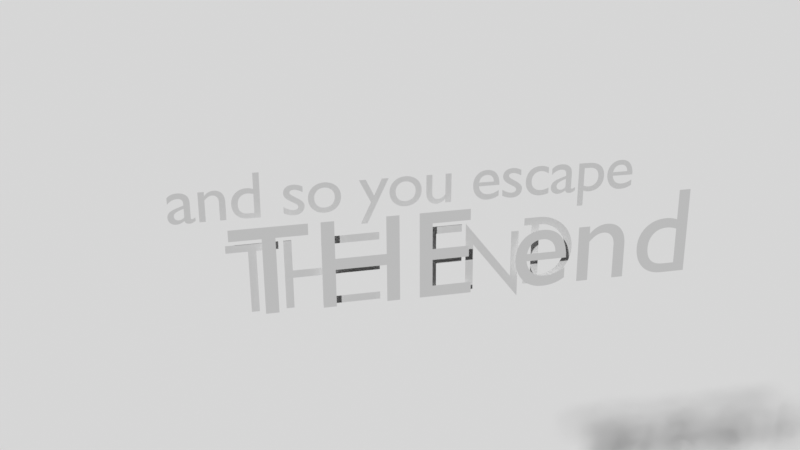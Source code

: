# Source: end.blend  (saved by Blender 3.1.7; exported with 4.5.12 LTS)
import bpy
from mathutils import Matrix  # noqa: F401  (used for matrix-valued properties, if any)

bpy.ops.wm.read_factory_settings(use_empty=True)
scene = bpy.context.scene
scene.name = 'Scene'

# ---- collections
col_collection = bpy.data.collections.new('Collection'); scene.collection.children.link(col_collection)

# ---- world
world_world = bpy.data.worlds.new('World'); scene.world = world_world
world_world.use_nodes = True; world_world.node_tree.nodes.clear()
_N = world_world.node_tree.nodes; _L = world_world.node_tree.links
n0 = _N.new('ShaderNodeOutputWorld'); n0.name = 'World Output'; n0.location = (300, 300)
n1 = _N.new('ShaderNodeBackground'); n1.name = 'Background'; n1.location = (10, 300)
n1.inputs[0].default_value = (0.05088, 0.05088, 0.05088, 1.0)
_L.new(n1.outputs[0], n0.inputs[0])
n0.is_active_output = True
world_world.color = (0.05088, 0.05088, 0.05088)
world_world.use_sun_shadow = False
world_world.sun_shadow_jitter_overblur = 0.0

# ---- cameras
cam_camera_001 = bpy.data.cameras.new('Camera.001')

# ---- meshes
me_text_003 = bpy.data.meshes.new('Text.003')
me_text_003.from_pydata([(2.244, 0.4833, 0.0), (2.303, 0.4833, 0.0), (2.303, 0.05887, 0.0), (2.244, 0.05887, 0.0), (2.244, 0.0, 0.0), (2.362, 0.0, 0.0), (2.398, 0.002479, 0.0), (2.434, 0.0097, 0.0), (2.467, 0.02134, 0.0), (2.498, 0.03707, 0.0), (2.527, 0.05656, 0.0), (2.553, 0.07949, 0.0), (2.576, 0.1055, 0.0), (2.595, 0.1344, 0.0), (2.611, 0.1657, 0.0), (2.622, 0.1991, 0.0), (2.63, 0.2344, 0.0), (2.632, 0.2711, 0.0), (2.63, 0.308, 0.0), (2.622, 0.3434, 0.0), (2.611, 0.3769, 0.0), (2.595, 0.4082, 0.0), (2.576, 0.437, 0.0), (2.553, 0.463, 0.0), (2.527, 0.4859, 0.0), (2.498, 0.5053, 0.0), (2.467, 0.521, 0.0), (2.434, 0.5326, 0.0), (2.398, 0.5398, 0.0), (2.362, 0.5422, 0.0), (2.244, 0.5422, 0.0), (2.362, 0.4833, 0.0), (2.39, 0.4814, 0.0), (2.418, 0.4758, 0.0), (2.444, 0.4667, 0.0), (2.469, 0.4545, 0.0), (2.491, 0.4393, 0.0), (2.511, 0.4214, 0.0), (2.529, 0.401, 0.0), (2.544, 0.3785, 0.0), (2.557, 0.3539, 0.0), (2.566, 0.3277, 0.0), (2.571, 0.3, 0.0), (2.573, 0.2711, 0.0), (2.571, 0.2424, 0.0), (2.566, 0.2148, 0.0), (2.557, 0.1886, 0.0), (2.544, 0.1641, 0.0), (2.529, 0.1415, 0.0), (2.511, 0.1211, 0.0), (2.491, 0.1032, 0.0), (2.469, 0.0879, 0.0), (2.444, 0.07558, 0.0), (2.418, 0.06647, 0.0), (2.39, 0.06081, 0.0), (2.362, 0.05887, 0.0), (2.201, -0.09682, 0.0), (2.201, 0.4454, 0.0), (2.143, 0.4454, 0.0), (2.143, 0.07746, 0.0), (1.787, 0.5422, 0.0), (1.787, 0.0, 0.0), (1.846, 0.0, 0.0), (1.846, 0.3679, 0.0), (1.5, 0.5422, 0.0), (1.5, 0.0, 0.0), (1.756, 0.0, 0.0), (1.756, 0.05887, 0.0), (1.559, 0.05887, 0.0), (1.559, 0.2417, 0.0), (1.756, 0.2417, 0.0), (1.756, 0.3005, 0.0), (1.559, 0.3005, 0.0), (1.559, 0.4833, 0.0), (1.756, 0.4833, 0.0), (1.756, 0.5422, 0.0), (0.7955, 0.5422, 0.0), (0.7955, 0.4833, 0.0), (1.129, 0.4833, 0.0), (1.129, 0.5422, 0.0), (0.7955, 0.05887, 0.0), (0.7955, 0.0, 0.0), (1.129, 0.0, 0.0), (1.129, 0.05887, 0.0), (0.7955, 0.3005, 0.0), (0.7955, 0.2417, 0.0), (1.129, 0.2417, 0.0), (1.129, 0.3005, 0.0), (0.4237, 0.0, 0.0), (0.4826, 0.0, 0.0), (0.4826, 0.2417, 0.0), (0.6979, 0.2417, 0.0), (0.6979, 0.0, 0.0), (0.7568, 0.0, 0.0), (0.7568, 0.5422, 0.0), (0.6979, 0.5422, 0.0), (0.6979, 0.3005, 0.0), (0.4826, 0.3005, 0.0), (0.4826, 0.5422, 0.0), (0.4237, 0.5422, 0.0), (0.227, 0.0, 0.0), (0.227, 0.4833, 0.0), (0.3873, 0.4833, 0.0), (0.3873, 0.5422, 0.0), (0.007746, 0.5422, 0.0), (0.007746, 0.4833, 0.0), (0.1681, 0.4833, 0.0), (0.1681, 0.0, 0.0)], [], [(0, 29, 30), (0, 28, 29), (0, 27, 28), (0, 26, 27), (0, 25, 26), (0, 24, 25), (0, 1, 24), (1, 31, 24), (31, 32, 24), (32, 23, 24), (2, 31, 1), (2, 55, 31), (33, 23, 32), (34, 23, 33), (35, 23, 34), (35, 22, 23), (36, 22, 35), (37, 22, 36), (37, 21, 22), (38, 21, 37), (38, 20, 21), (39, 20, 38), (40, 20, 39), (40, 19, 20), (41, 19, 40), (41, 18, 19), (42, 18, 41), (42, 17, 18), (43, 17, 42), (44, 17, 43), (44, 16, 17), (45, 16, 44), (45, 15, 16), (46, 15, 45), (46, 14, 15), (47, 14, 46), (47, 13, 14), (48, 13, 47), (49, 13, 48), (49, 12, 13), (50, 12, 49), (50, 11, 12), (51, 11, 50), (52, 11, 51), (52, 10, 11), (53, 10, 52), (54, 10, 53), (55, 10, 54), (4, 2, 3), (4, 55, 2), (4, 10, 55), (4, 9, 10), (4, 8, 9), (4, 7, 8), (4, 6, 7), (4, 5, 6), (61, 63, 60), (63, 59, 60), (59, 57, 58), (59, 56, 57), (61, 62, 63), (56, 59, 63), (65, 73, 64), (73, 75, 64), (73, 74, 75), (65, 72, 73), (65, 69, 72), (69, 71, 72), (69, 70, 71), (65, 68, 69), (65, 67, 68), (65, 66, 67), (81, 83, 80), (81, 82, 83), (85, 87, 84), (85, 86, 87), (77, 79, 76), (77, 78, 79), (88, 98, 99), (88, 97, 98), (96, 94, 95), (96, 93, 94), (88, 90, 97), (90, 96, 97), (90, 91, 96), (91, 93, 96), (88, 89, 90), (92, 93, 91), (105, 103, 104), (105, 102, 103), (106, 102, 105), (107, 101, 106), (101, 102, 106), (107, 100, 101)])
_uv = me_text_003.uv_layers.new(name='UVMap')
_uv.uv.foreach_set('vector', [0.0, 0.0, 0.5273, 0.0, 0.5455, 0.0, 0.0, 0.0, 0.5091, 0.0, 0.5273, 0.0, 0.0, 0.0, 0.4909, 0.0, 0.5091, 0.0, 0.0, 0.0, 0.4727, 0.0, 0.4909, 0.0, 0.0, 0.0, 0.4545, 0.0, 0.4727, 0.0, 0.0, 0.0, 0.4364, 0.0, 0.4545, 0.0, 0.0, 0.0, 0.01818, 0.0, 0.4364, 0.0, 0.01818, 0.0, 0.5636, 0.0, 0.4364, 0.0, 0.5636, 0.0, 0.5818, 0.0, 0.4364, 0.0, 0.5818, 0.0, 0.4182, 0.0, 0.4364, 0.0, 0.03636, 0.0, 0.5636, 0.0, 0.01818, 0.0, 0.03636, 0.0, 1.0, 0.0, 0.5636, 0.0, 0.6, 0.0, 0.4182, 0.0, 0.5818, 0.0, 0.6182, 0.0, 0.4182, 0.0, 0.6, 0.0, 0.6364, 0.0, 0.4182, 0.0, 0.6182, 0.0, 0.6364, 0.0, 0.4, 0.0, 0.4182, 0.0, 0.6545, 0.0, 0.4, 0.0, 0.6364, 0.0, 0.6727, 0.0, 0.4, 0.0, 0.6545, 0.0, 0.6727, 0.0, 0.3818, 0.0, 0.4, 0.0, 0.6909, 0.0, 0.3818, 0.0, 0.6727, 0.0, 0.6909, 0.0, 0.3636, 0.0, 0.3818, 0.0, 0.7091, 0.0, 0.3636, 0.0, 0.6909, 0.0, 0.7273, 0.0, 0.3636, 0.0, 0.7091, 0.0, 0.7273, 0.0, 0.3455, 0.0, 0.3636, 0.0, 0.7455, 0.0, 0.3455, 0.0, 0.7273, 0.0, 0.7455, 0.0, 0.3273, 0.0, 0.3455, 0.0, 0.7636, 0.0, 0.3273, 0.0, 0.7455, 0.0, 0.7636, 0.0, 0.3091, 0.0, 0.3273, 0.0, 0.7818, 0.0, 0.3091, 0.0, 0.7636, 0.0, 0.8, 0.0, 0.3091, 0.0, 0.7818, 0.0, 0.8, 0.0, 0.2909, 0.0, 0.3091, 0.0, 0.8182, 0.0, 0.2909, 0.0, 0.8, 0.0, 0.8182, 0.0, 0.2727, 0.0, 0.2909, 0.0, 0.8364, 0.0, 0.2727, 0.0, 0.8182, 0.0, 0.8364, 0.0, 0.2545, 0.0, 0.2727, 0.0, 0.8545, 0.0, 0.2545, 0.0, 0.8364, 0.0, 0.8545, 0.0, 0.2364, 0.0, 0.2545, 0.0, 0.8727, 0.0, 0.2364, 0.0, 0.8545, 0.0, 0.8909, 0.0, 0.2364, 0.0, 0.8727, 0.0, 0.8909, 0.0, 0.2182, 0.0, 0.2364, 0.0, 0.9091, 0.0, 0.2182, 0.0, 0.8909, 0.0, 0.9091, 0.0, 0.2, 0.0, 0.2182, 0.0, 0.9273, 0.0, 0.2, 0.0, 0.9091, 0.0, 0.9455, 0.0, 0.2, 0.0, 0.9273, 0.0, 0.9455, 0.0, 0.1818, 0.0, 0.2, 0.0, 0.9636, 0.0, 0.1818, 0.0, 0.9455, 0.0, 0.9818, 0.0, 0.1818, 0.0, 0.9636, 0.0, 1.0, 0.0, 0.1818, 0.0, 0.9818, 0.0, 0.07273, 0.0, 0.03636, 0.0, 0.05455, 0.0, 0.07273, 0.0, 1.0, 0.0, 0.03636, 0.0, 0.07273, 0.0, 0.1818, 0.0, 1.0, 0.0, 0.07273, 0.0, 0.1636, 0.0, 0.1818, 0.0, 0.07273, 0.0, 0.1455, 0.0, 0.1636, 0.0, 0.07273, 0.0, 0.1273, 0.0, 0.1455, 0.0, 0.07273, 0.0, 0.1091, 0.0, 0.1273, 0.0, 0.07273, 0.0, 0.09091, 0.0, 0.1091, 0.0, 0.7143, 0.0, 1.0, 0.0, 0.5714, 0.0, 1.0, 0.0, 0.4286, 0.0, 0.5714, 0.0, 0.4286, 0.0, 0.1429, 0.0, 0.2857, 0.0, 0.4286, 0.0, 0.0, 0.0, 0.1429, 0.0, 0.7143, 0.0, 0.8571, 0.0, 1.0, 0.0, 0.0, 0.0, 0.4286, 0.0, 1.0, 0.0, 0.09091, 0.0, 0.8182, 0.0, 0.0, 0.0, 0.8182, 0.0, 1.0, 0.0, 0.0, 0.0, 0.8182, 0.0, 0.9091, 0.0, 1.0, 0.0, 0.09091, 0.0, 0.7273, 0.0, 0.8182, 0.0, 0.09091, 0.0, 0.4545, 0.0, 0.7273, 0.0, 0.4545, 0.0, 0.6364, 0.0, 0.7273, 0.0, 0.4545, 0.0, 0.5455, 0.0, 0.6364, 0.0, 0.09091, 0.0, 0.3636, 0.0, 0.4545, 0.0, 0.09091, 0.0, 0.2727, 0.0, 0.3636, 0.0, 0.09091, 0.0, 0.1818, 0.0, 0.2727, 0.0, 0.4545, 0.0, 0.6364, 0.0, 0.3636, 0.0, 0.4545, 0.0, 0.5455, 0.0, 0.6364, 0.0, 0.8182, 0.0, 1.0, 0.0, 0.7273, 0.0, 0.8182, 0.0, 0.9091, 0.0, 1.0, 0.0, 0.09091, 0.0, 0.2727, 0.0, 0.0, 0.0, 0.09091, 0.0, 0.1818, 0.0, 0.2727, 0.0, 0.0, 0.0, 0.9091, 0.0, 1.0, 0.0, 0.0, 0.0, 0.8182, 0.0, 0.9091, 0.0, 0.7273, 0.0, 0.5455, 0.0, 0.6364, 0.0, 0.7273, 0.0, 0.4545, 0.0, 0.5455, 0.0, 0.0, 0.0, 0.1818, 0.0, 0.8182, 0.0, 0.1818, 0.0, 0.7273, 0.0, 0.8182, 0.0, 0.1818, 0.0, 0.2727, 0.0, 0.7273, 0.0, 0.2727, 0.0, 0.4545, 0.0, 0.7273, 0.0, 0.0, 0.0, 0.09091, 0.0, 0.1818, 0.0, 0.3636, 0.0, 0.4545, 0.0, 0.2727, 0.0, 0.7143, 0.0, 0.4286, 0.0, 0.5714, 0.0, 0.7143, 0.0, 0.2857, 0.0, 0.4286, 0.0, 0.8571, 0.0, 0.2857, 0.0, 0.7143, 0.0, 1.0, 0.0, 0.1429, 0.0, 0.8571, 0.0, 0.1429, 0.0, 0.2857, 0.0, 0.8571, 0.0, 1.0, 0.0, 0.0, 0.0, 0.1429, 0.0])
_ca = me_text_003.color_attributes.new('Col', 'BYTE_COLOR', 'CORNER')
_ca.data.foreach_set('color', [0.0, 0.0, 0.0, 1.0, 0.0, 0.0, 0.0, 1.0, 0.0, 0.0, 0.0, 1.0, 0.0, 0.0, 0.0, 1.0, 0.0, 0.0, 0.0, 1.0, 0.0, 0.0, 0.0, 1.0, 0.0, 0.0, 0.0, 1.0, 0.0, 0.0, 0.0, 1.0, 0.0, 0.0, 0.0, 1.0, 0.0, 0.0, 0.0, 1.0, 0.0, 0.0, 0.0, 1.0, 0.0, 0.0, 0.0, 1.0, 0.0, 0.0, 0.0, 1.0, 0.0, 0.0, 0.0, 1.0, 0.0, 0.0, 0.0, 1.0, 0.0, 0.0, 0.0, 1.0, 0.0, 0.0, 0.0, 1.0, 0.0, 0.0, 0.0, 1.0, 0.0, 0.0, 0.0, 1.0, 0.0, 0.0, 0.0, 1.0, 0.0, 0.0, 0.0, 1.0, 0.0, 0.0, 0.0, 1.0, 0.0, 0.0, 0.0, 1.0, 0.0, 0.0, 0.0, 1.0, 0.0, 0.0, 0.0, 1.0, 0.0, 0.0, 0.0, 1.0, 0.0, 0.0, 0.0, 1.0, 0.0, 0.0, 0.0, 1.0, 0.0, 0.0, 0.0, 1.0, 0.0, 0.0, 0.0, 1.0, 0.0, 0.0, 0.0, 1.0, 0.0, 0.0, 0.0, 1.0, 0.0, 0.0, 0.0, 1.0, 0.0, 0.0, 0.0, 1.0, 0.0, 0.0, 0.0, 1.0, 0.0, 0.0, 0.0, 1.0, 0.0, 0.0, 0.0, 1.0, 0.0, 0.0, 0.0, 1.0, 0.0, 0.0, 0.0, 1.0, 0.0, 0.0, 0.0, 1.0, 0.0, 0.0, 0.0, 1.0, 0.0, 0.0, 0.0, 1.0, 0.0, 0.0, 0.0, 1.0, 0.0, 0.0, 0.0, 1.0, 0.0, 0.0, 0.0, 1.0, 0.0, 0.0, 0.0, 1.0, 0.0, 0.0, 0.0, 1.0, 0.0, 0.0, 0.0, 1.0, 0.0, 0.0, 0.0, 1.0, 0.0, 0.0, 0.0, 1.0, 0.0, 0.0, 0.0, 1.0, 0.0, 0.0, 0.0, 1.0, 0.0, 0.0, 0.0, 1.0, 0.0, 0.0, 0.0, 1.0, 0.0, 0.0, 0.0, 1.0, 0.0, 0.0, 0.0, 1.0, 0.0, 0.0, 0.0, 1.0, 0.0, 0.0, 0.0, 1.0, 0.0, 0.0, 0.0, 1.0, 0.0, 0.0, 0.0, 1.0, 0.0, 0.0, 0.0, 1.0, 0.0, 0.0, 0.0, 1.0, 0.0, 0.0, 0.0, 1.0, 0.0, 0.0, 0.0, 1.0, 0.0, 0.0, 0.0, 1.0, 0.0, 0.0, 0.0, 1.0, 0.0, 0.0, 0.0, 1.0, 0.0, 0.0, 0.0, 1.0, 0.0, 0.0, 0.0, 1.0, 0.0, 0.0, 0.0, 1.0, 0.0, 0.0, 0.0, 1.0, 0.0, 0.0, 0.0, 1.0, 0.0, 0.0, 0.0, 1.0, 0.0, 0.0, 0.0, 1.0, 0.0, 0.0, 0.0, 1.0, 0.0, 0.0, 0.0, 1.0, 0.0, 0.0, 0.0, 1.0, 0.0, 0.0, 0.0, 1.0, 0.0, 0.0, 0.0, 1.0, 0.0, 0.0, 0.0, 1.0, 0.0, 0.0, 0.0, 1.0, 0.0, 0.0, 0.0, 1.0, 0.0, 0.0, 0.0, 1.0, 0.0, 0.0, 0.0, 1.0, 0.0, 0.0, 0.0, 1.0, 0.0, 0.0, 0.0, 1.0, 0.0, 0.0, 0.0, 1.0, 0.0, 0.0, 0.0, 1.0, 0.0, 0.0, 0.0, 1.0, 0.0, 0.0, 0.0, 1.0, 0.0, 0.0, 0.0, 1.0, 0.0, 0.0, 0.0, 1.0, 0.0, 0.0, 0.0, 1.0, 0.0, 0.0, 0.0, 1.0, 0.0, 0.0, 0.0, 1.0, 0.0, 0.0, 0.0, 1.0, 0.0, 0.0, 0.0, 1.0, 0.0, 0.0, 0.0, 1.0, 0.0, 0.0, 0.0, 1.0, 0.0, 0.0, 0.0, 1.0, 0.0, 0.0, 0.0, 1.0, 0.0, 0.0, 0.0, 1.0, 0.0, 0.0, 0.0, 1.0, 0.0, 0.0, 0.0, 1.0, 0.0, 0.0, 0.0, 1.0, 0.0, 0.0, 0.0, 1.0, 0.0, 0.0, 0.0, 1.0, 0.0, 0.0, 0.0, 1.0, 0.0, 0.0, 0.0, 1.0, 0.0, 0.0, 0.0, 1.0, 0.0, 0.0, 0.0, 1.0, 0.0, 0.0, 0.0, 1.0, 0.0, 0.0, 0.0, 1.0, 0.0, 0.0, 0.0, 1.0, 0.0, 0.0, 0.0, 1.0, 0.0, 0.0, 0.0, 1.0, 0.0, 0.0, 0.0, 1.0, 0.0, 0.0, 0.0, 1.0, 0.0, 0.0, 0.0, 1.0, 0.0, 0.0, 0.0, 1.0, 0.0, 0.0, 0.0, 1.0, 0.0, 0.0, 0.0, 1.0, 0.0, 0.0, 0.0, 1.0, 0.0, 0.0, 0.0, 1.0, 0.0, 0.0, 0.0, 1.0, 0.0, 0.0, 0.0, 1.0, 0.0, 0.0, 0.0, 1.0, 0.0, 0.0, 0.0, 1.0, 0.0, 0.0, 0.0, 1.0, 0.0, 0.0, 0.0, 1.0, 0.0, 0.0, 0.0, 1.0, 0.0, 0.0, 0.0, 1.0, 0.0, 0.0, 0.0, 1.0, 0.0, 0.0, 0.0, 1.0, 0.0, 0.0, 0.0, 1.0, 0.0, 0.0, 0.0, 1.0, 0.0, 0.0, 0.0, 1.0, 0.0, 0.0, 0.0, 1.0, 0.0, 0.0, 0.0, 1.0, 0.0, 0.0, 0.0, 1.0, 0.0, 0.0, 0.0, 1.0, 0.0, 0.0, 0.0, 1.0, 0.0, 0.0, 0.0, 1.0, 0.0, 0.0, 0.0, 1.0, 0.0, 0.0, 0.0, 1.0, 0.0, 0.0, 0.0, 1.0, 0.0, 0.0, 0.0, 1.0, 0.0, 0.0, 0.0, 1.0, 0.0, 0.0, 0.0, 1.0, 0.0, 0.0, 0.0, 1.0, 0.0, 0.0, 0.0, 1.0, 0.0, 0.0, 0.0, 1.0, 0.0, 0.0, 0.0, 1.0, 0.0, 0.0, 0.0, 1.0, 0.0, 0.0, 0.0, 1.0, 0.0, 0.0, 0.0, 1.0, 0.0, 0.0, 0.0, 1.0, 0.0, 0.0, 0.0, 1.0, 0.0, 0.0, 0.0, 1.0, 0.0, 0.0, 0.0, 1.0, 0.0, 0.0, 0.0, 1.0, 0.0, 0.0, 0.0, 1.0, 0.0, 0.0, 0.0, 1.0, 0.0, 0.0, 0.0, 1.0, 0.0, 0.0, 0.0, 1.0, 0.0, 0.0, 0.0, 1.0, 0.0, 0.0, 0.0, 1.0, 0.0, 0.0, 0.0, 1.0, 0.0, 0.0, 0.0, 1.0, 0.0, 0.0, 0.0, 1.0, 0.0, 0.0, 0.0, 1.0, 0.0, 0.0, 0.0, 1.0, 0.0, 0.0, 0.0, 1.0, 0.0, 0.0, 0.0, 1.0, 0.0, 0.0, 0.0, 1.0, 0.0, 0.0, 0.0, 1.0, 0.0, 0.0, 0.0, 1.0, 0.0, 0.0, 0.0, 1.0, 0.0, 0.0, 0.0, 1.0, 0.0, 0.0, 0.0, 1.0, 0.0, 0.0, 0.0, 1.0, 0.0, 0.0, 0.0, 1.0, 0.0, 0.0, 0.0, 1.0, 0.0, 0.0, 0.0, 1.0, 0.0, 0.0, 0.0, 1.0, 0.0, 0.0, 0.0, 1.0, 0.0, 0.0, 0.0, 1.0, 0.0, 0.0, 0.0, 1.0, 0.0, 0.0, 0.0, 1.0, 0.0, 0.0, 0.0, 1.0, 0.0, 0.0, 0.0, 1.0, 0.0, 0.0, 0.0, 1.0, 0.0, 0.0, 0.0, 1.0, 0.0, 0.0, 0.0, 1.0, 0.0, 0.0, 0.0, 1.0, 0.0, 0.0, 0.0, 1.0, 0.0, 0.0, 0.0, 1.0, 0.0, 0.0, 0.0, 1.0, 0.0, 0.0, 0.0, 1.0, 0.0, 0.0, 0.0, 1.0, 0.0, 0.0, 0.0, 1.0, 0.0, 0.0, 0.0, 1.0, 0.0, 0.0, 0.0, 1.0, 0.0, 0.0, 0.0, 1.0, 0.0, 0.0, 0.0, 1.0, 0.0, 0.0, 0.0, 1.0, 0.0, 0.0, 0.0, 1.0, 0.0, 0.0, 0.0, 1.0, 0.0, 0.0, 0.0, 1.0, 0.0, 0.0, 0.0, 1.0, 0.0, 0.0, 0.0, 1.0, 0.0, 0.0, 0.0, 1.0, 0.0, 0.0, 0.0, 1.0, 0.0, 0.0, 0.0, 1.0, 0.0, 0.0, 0.0, 1.0, 0.0, 0.0, 0.0, 1.0, 0.0, 0.0, 0.0, 1.0, 0.0, 0.0, 0.0, 1.0, 0.0, 0.0, 0.0, 1.0, 0.0, 0.0, 0.0, 1.0, 0.0, 0.0, 0.0, 1.0, 0.0, 0.0, 0.0, 1.0, 0.0, 0.0, 0.0, 1.0, 0.0, 0.0, 0.0, 1.0, 0.0, 0.0, 0.0, 1.0, 0.0, 0.0, 0.0, 1.0, 0.0, 0.0, 0.0, 1.0, 0.0, 0.0, 0.0, 1.0, 0.0, 0.0, 0.0, 1.0, 0.0, 0.0, 0.0, 1.0, 0.0, 0.0, 0.0, 1.0, 0.0, 0.0, 0.0, 1.0, 0.0, 0.0, 0.0, 1.0, 0.0, 0.0, 0.0, 1.0, 0.0, 0.0, 0.0, 1.0, 0.0, 0.0, 0.0, 1.0, 0.0, 0.0, 0.0, 1.0, 0.0, 0.0, 0.0, 1.0, 0.0, 0.0, 0.0, 1.0, 0.0, 0.0, 0.0, 1.0, 0.0, 0.0, 0.0, 1.0, 0.0, 0.0, 0.0, 1.0, 0.0, 0.0, 0.0, 1.0, 0.0, 0.0, 0.0, 1.0, 0.0, 0.0, 0.0, 1.0, 0.0, 0.0, 0.0, 1.0, 0.0, 0.0, 0.0, 1.0, 0.0, 0.0, 0.0, 1.0, 0.0, 0.0, 0.0, 1.0, 0.0, 0.0, 0.0, 1.0, 0.0, 0.0, 0.0, 1.0, 0.0, 0.0, 0.0, 1.0, 0.0, 0.0, 0.0, 1.0, 0.0, 0.0, 0.0, 1.0, 0.0, 0.0, 0.0, 1.0, 0.0, 0.0, 0.0, 1.0, 0.0, 0.0, 0.0, 1.0, 0.0, 0.0, 0.0, 1.0, 0.0, 0.0, 0.0, 1.0, 0.0, 0.0, 0.0, 1.0, 0.0, 0.0, 0.0, 1.0, 0.0, 0.0, 0.0, 1.0, 0.0, 0.0, 0.0, 1.0, 0.0, 0.0, 0.0, 1.0, 0.0, 0.0, 0.0, 1.0, 0.0, 0.0, 0.0, 1.0, 0.0, 0.0, 0.0, 1.0, 0.0, 0.0, 0.0, 1.0, 0.0, 0.0, 0.0, 1.0, 0.0, 0.0, 0.0, 1.0, 0.0, 0.0, 0.0, 1.0, 0.0, 0.0, 0.0, 1.0, 0.0, 0.0, 0.0, 1.0, 0.0, 0.0, 0.0, 1.0, 0.0, 0.0, 0.0, 1.0, 0.0, 0.0, 0.0, 1.0, 0.0, 0.0, 0.0, 1.0, 0.0, 0.0, 0.0, 1.0, 0.0, 0.0, 0.0, 1.0, 0.0, 0.0, 0.0, 1.0, 0.0, 0.0, 0.0, 1.0, 0.0, 0.0, 0.0, 1.0])
me_text_003.use_remesh_fix_poles = True
me_text_003.use_remesh_preserve_attributes = False
me_text_003.update()
me_plane_001 = bpy.data.meshes.new('Plane.001')
me_plane_001.from_pydata([(-1.0, -1.0, 0.0), (1.0, -1.0, 0.0), (-1.0, 1.0, 0.0), (1.0, 1.0, 0.0)], [], [(0, 1, 3, 2)])
_uv = me_plane_001.uv_layers.new(name='UVMap')
_uv.uv.foreach_set('vector', [0.0, 0.0, 1.0, 0.0, 1.0, 1.0, 0.0, 1.0])
_ca = me_plane_001.color_attributes.new('Col', 'BYTE_COLOR', 'CORNER')
_ca.data.foreach_set('color', [0.0, 0.0, 0.0, 1.0, 0.0, 0.0, 0.0, 1.0, 0.0, 0.0, 0.0, 1.0, 0.0, 0.0, 0.0, 1.0])
me_plane_001.use_remesh_fix_poles = True
me_plane_001.use_remesh_preserve_attributes = False
me_plane_001.update()

# ---- curves / text
txt_text = bpy.data.curves.new('Text', 'FONT')
txt_text.dimensions = '2D'
txt_text.body = 'THE end'
txt_text.bevel_profile.use_clip = True
txt_text_004 = bpy.data.curves.new('Text.004', 'FONT')
txt_text_004.dimensions = '2D'
txt_text_004.body = '\nand so you escape'
txt_text_004.bevel_profile.use_clip = True
txt_text_004.align_x = 'CENTER'
txt_text_004.space_line = 0.6
txt_text_004.space_character = 0.95

# ---- objects
ob_camera = bpy.data.objects.new('Camera', cam_camera_001)
ob_text = bpy.data.objects.new('Text', txt_text)
ob_text_001 = bpy.data.objects.new('Text.001', me_text_003)
ob_plane = bpy.data.objects.new('Plane', me_plane_001)
ob_text_002 = bpy.data.objects.new('Text.002', txt_text_004)

# ---- transforms, parenting, visibility, modifiers, constraints
ob_camera.location = (32.52, -14.33, 17.16)
ob_camera.rotation_euler = (1.166, 0.0547, 1.148)
ob_camera.scale = (1.0, 1.0, 1.0)
ob_text.location = (11.01, -9.398, 5.897)
ob_text.rotation_euler = (1.57, 0.04806, 1.366)
ob_text.scale = (3.023, 3.023, 3.023)
ob_text_001.location = (10.85, -9.406, 5.904)
ob_text_001.rotation_euler = (1.57, 0.04806, 1.366)
ob_text_001.scale = (3.023, 3.023, 3.023)
ob_plane.location = (-15.8, 3.575, -4.689)
ob_plane.rotation_euler = (0.6935, 0.03324, 1.436)
ob_plane.scale = (33.43, 33.43, 33.43)
ob_text_002.location = (11.49, -5.142, 8.724)
ob_text_002.rotation_euler = (1.571, 0.05502, 1.363)
ob_text_002.scale = (1.521, 1.521, 1.521)

# ---- collection membership
col_collection.objects.link(ob_camera)
col_collection.objects.link(ob_text)
col_collection.objects.link(ob_text_001)
col_collection.objects.link(ob_plane)
col_collection.objects.link(ob_text_002)

# ---- scene / render settings (as saved in the file)
scene.camera = ob_camera
scene.frame_start = 1; scene.frame_end = 250; scene.frame_set(0)
scene.render.engine = 'BLENDER_WORKBENCH'
scene.render.resolution_x = 320
scene.render.resolution_y = 180
scene.render.film_transparent = True
scene.cycles.sampling_pattern = 'TABULATED_SOBOL'
scene.cycles.use_light_tree = False
scene.view_settings.view_transform = 'Standard'
bpy.context.view_layer.update()

# ---- added for rendering (the .blend has no usable light): sun
light_auto_sun = bpy.data.lights.new('AutoSun', 'SUN')
light_auto_sun.energy = 3.0
light_auto_sun.angle = 0.0523599
ob_auto_sun = bpy.data.objects.new('AutoSun', light_auto_sun)
scene.collection.objects.link(ob_auto_sun)
ob_auto_sun.rotation_euler = (0.872665, 0.174533, 0.523599)
bpy.context.view_layer.update()
